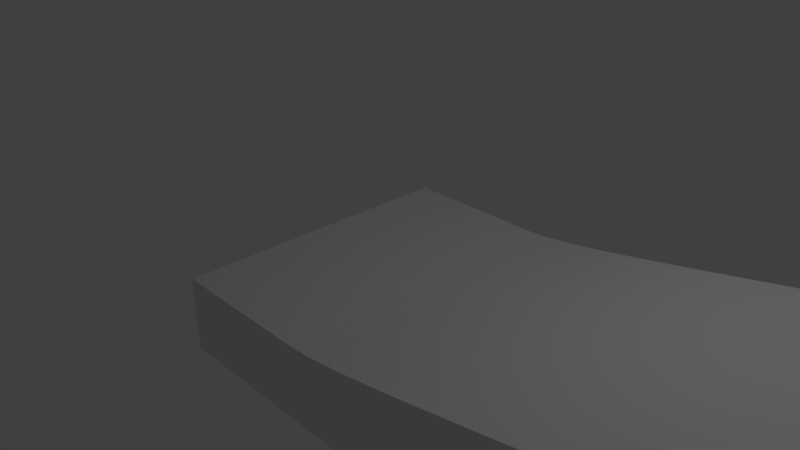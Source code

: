 # Source: level00a.blend  (saved by Blender 2.78.0; exported with 4.5.12 LTS)
import bpy
from mathutils import Matrix  # noqa: F401  (used for matrix-valued properties, if any)

bpy.ops.wm.read_factory_settings(use_empty=True)
scene = bpy.context.scene
scene.name = 'Scene'

# ---- collections
col_collection_1 = bpy.data.collections.new('Collection 1'); scene.collection.children.link(col_collection_1)

# ---- world
world_world = bpy.data.worlds.new('World'); scene.world = world_world
world_world.color = (0.05088, 0.05088, 0.05088)
world_world.use_sun_shadow = False
world_world.sun_shadow_jitter_overblur = 0.0
world_world.cycles.sampling_method = 'MANUAL'

# ---- cameras
cam_camera = bpy.data.cameras.new('Camera')
cam_camera.clip_end = 100.0
cam_camera.lens = 35.0
cam_camera.sensor_width = 32.0
cam_camera.sensor_height = 18.0
cam_camera.ortho_scale = 7.314
cam_camera.dof.focus_distance = 0.0
cam_camera.dof.aperture_fstop = 128.0

# ---- lights
light_lamp = bpy.data.lights.new('Lamp', 'POINT')
light_lamp.transmission_factor = 0.0
light_lamp.cutoff_distance = 30.0
light_lamp.energy = 100.0
light_lamp.shadow_buffer_clip_start = 1.001
light_lamp.shadow_soft_size = 0.1
light_lamp.shadow_maximum_resolution = 0.006
light_lamp.use_absolute_resolution = True

# ---- meshes
me_x = bpy.data.meshes.new('~')
me_x.from_pydata([(-1.0, 0.0, 0.0), (-0.8747, 0.0, 0.0), (-0.7477, 0.0, 0.0), (-0.6172, 0.0, 0.0), (-0.4815, 0.0, 0.0), (-0.3388, 0.0, 0.0), (-0.1875, 0.0, 0.0), (-0.02575, 0.0, 0.0), (0.1481, 0.0, 0.0), (0.3359, 0.0, 0.0), (0.5394, 0.0, 0.0), (0.7601, 0.0, 0.0), (1.0, 0.0, 0.0), (1.309, -2.753e-09, 0.02049), (1.721, -1.036e-08, 0.07714), (2.217, -2.186e-08, 0.1627), (2.775, -3.628e-08, 0.27), (3.374, -5.263e-08, 0.3917), (3.994, -6.996e-08, 0.5207), (4.614, -8.729e-08, 0.6497), (5.213, -1.036e-07, 0.7714), (5.771, -1.181e-07, 0.8787), (6.267, -1.296e-07, 0.9643), (6.679, -1.372e-07, 1.021), (6.988, -1.399e-07, 1.041), (7.204, -1.372e-07, 1.021), (7.36, -1.296e-07, 0.9643), (7.467, -1.181e-07, 0.8787), (7.538, -1.036e-07, 0.7714), (7.585, -8.729e-08, 0.6497), (7.62, -6.996e-08, 0.5207), (7.655, -5.263e-08, 0.3917), (7.703, -3.628e-08, 0.27), (7.774, -2.186e-08, 0.1627), (7.881, -1.036e-08, 0.07714), (8.037, -2.753e-09, 0.02049), (8.253, 0.0, 0.0), (8.544, -6.883e-10, 0.005123), (8.91, -2.591e-09, 0.01929), (9.334, -5.466e-09, 0.04068), (9.802, -9.069e-09, 0.0675), (10.3, -1.316e-08, 0.09793), (10.81, -1.749e-08, 0.1302), (11.33, -2.182e-08, 0.1624), (11.82, -2.591e-08, 0.1929), (12.29, -2.951e-08, 0.2197), (12.72, -3.239e-08, 0.2411), (13.08, -3.429e-08, 0.2552), (13.37, -3.498e-08, 0.2604), (-1.0, 4.0, 0.0), (-0.8747, 4.0, 0.0), (-0.7477, 4.0, 0.0), (-0.6172, 4.0, 0.0), (-0.4815, 4.0, 0.0), (-0.3388, 4.0, 0.0), (-0.1875, 4.0, 0.0), (-0.02575, 4.0, 0.0), (0.1481, 4.0, 0.0), (0.3359, 4.0, 0.0), (0.5394, 4.0, 0.0), (0.7601, 4.0, 0.0), (1.0, 4.0, 0.0), (1.309, 4.0, 0.02049), (1.721, 4.0, 0.07714), (2.217, 4.0, 0.1627), (2.775, 4.0, 0.27), (3.374, 4.0, 0.3917), (3.994, 4.0, 0.5207), (4.614, 4.0, 0.6497), (5.213, 4.0, 0.7714), (5.771, 4.0, 0.8787), (6.267, 4.0, 0.9643), (6.679, 4.0, 1.021), (6.988, 4.0, 1.041), (7.204, 4.0, 1.021), (7.36, 4.0, 0.9643), (7.467, 4.0, 0.8787), (7.538, 4.0, 0.7714), (7.585, 4.0, 0.6497), (7.62, 4.0, 0.5207), (7.655, 4.0, 0.3917), (7.703, 4.0, 0.27), (7.774, 4.0, 0.1627), (7.881, 4.0, 0.07714), (8.037, 4.0, 0.02049), (8.253, 4.0, 0.0), (8.544, 4.0, 0.005123), (8.91, 4.0, 0.01929), (9.334, 4.0, 0.04068), (9.802, 4.0, 0.0675), (10.3, 4.0, 0.09793), (10.81, 4.0, 0.1302), (11.33, 4.0, 0.1624), (11.82, 4.0, 0.1929), (12.29, 4.0, 0.2197), (12.72, 4.0, 0.2411), (13.08, 4.0, 0.2552), (13.37, 4.0, 0.2604), (-1.0, 0.0, -1.0), (13.37, -3.498e-08, -1.0), (-1.0, 4.0, -1.0), (13.37, 4.0, -1.0)], [], [(13, 12, 61, 62), (40, 39, 88, 89), (27, 26, 75, 76), (14, 13, 62, 63), (41, 40, 89, 90), (1, 0, 49, 50), (28, 27, 76, 77), (15, 14, 63, 64), (42, 41, 90, 91), (2, 1, 50, 51), (29, 28, 77, 78), (16, 15, 64, 65), (43, 42, 91, 92), (3, 2, 51, 52), (30, 29, 78, 79), (17, 16, 65, 66), (44, 43, 92, 93), (4, 3, 52, 53), (31, 30, 79, 80), (18, 17, 66, 67), (45, 44, 93, 94), (5, 4, 53, 54), (32, 31, 80, 81), (19, 18, 67, 68), (46, 45, 94, 95), (6, 5, 54, 55), (33, 32, 81, 82), (20, 19, 68, 69), (47, 46, 95, 96), (7, 6, 55, 56), (34, 33, 82, 83), (21, 20, 69, 70), (48, 47, 96, 97), (8, 7, 56, 57), (35, 34, 83, 84), (22, 21, 70, 71), (9, 8, 57, 58), (36, 35, 84, 85), (23, 22, 71, 72), (10, 9, 58, 59), (37, 36, 85, 86), (24, 23, 72, 73), (11, 10, 59, 60), (38, 37, 86, 87), (25, 24, 73, 74), (12, 11, 60, 61), (39, 38, 87, 88), (26, 25, 74, 75), (48, 97, 101, 99), (49, 0, 98, 100), (98, 99, 101, 100), (0, 1, 2, 3, 4, 5, 6, 7, 8, 9, 10, 11, 12, 13, 14, 15, 16, 17, 18, 19, 20, 21, 22, 23, 24, 25, 26, 27, 28, 29, 30, 31, 32, 33, 34, 35, 36, 37, 38, 39, 40, 41, 42, 43, 44, 45, 46, 47, 48, 99, 98), (49, 100, 101, 97, 96, 95, 94, 93, 92, 91, 90, 89, 88, 87, 86, 85, 84, 83, 82, 81, 80, 79, 78, 77, 76, 75, 74, 73, 72, 71, 70, 69, 68, 67, 66, 65, 64, 63, 62, 61, 60, 59, 58, 57, 56, 55, 54, 53, 52, 51, 50)])
me_x.use_remesh_preserve_volume = False
me_x.use_remesh_preserve_attributes = False
me_x.use_mirror_vertex_groups = False
me_x.update()

# ---- curves / text
cu_x = bpy.data.curves.new('~', 'CURVE')
cu_x.dimensions = '3D'
_sp = cu_x.splines.new('BEZIER'); _sp.bezier_points.add(4)
_sp.bezier_points.foreach_set('co', [-1.0, 0.0, 0.0, 1.0, 0.0, 0.0, 6.988, -1.399e-07, 1.041, 8.253, 0.0, 0.0, 13.37, -3.498e-08, 0.2604])
_sp.bezier_points.foreach_set('handle_left', [-1.707, 0.0, 0.0, 0.0, 0.0, 0.0, 5.988, -1.399e-07, 1.041, 7.253, 0.0, 0.0, 12.37, -3.498e-08, 0.2604])
_sp.bezier_points.foreach_set('handle_right', [-0.5, 0.0, 0.0, 2.0, 0.0, 0.0, 7.988, -1.399e-07, 1.041, 9.253, 0.0, 0.0, 14.37, -3.498e-08, 0.2604])
for _p, _l, _r in zip(_sp.bezier_points, ['ALIGNED', 'ALIGNED', 'ALIGNED', 'ALIGNED', 'ALIGNED'], ['ALIGNED', 'ALIGNED', 'ALIGNED', 'ALIGNED', 'ALIGNED']): _p.handle_left_type = _l; _p.handle_right_type = _r
_sp.order_u = 0
_sp.order_v = 0
cu_x.use_path = True
cu_x.use_path_clamp = True
cu_x.bevel_resolution = 0
cu_x.fill_mode = 'HALF'

# ---- objects
ob_sp = bpy.data.objects.new('SP', None)
ob_terrain01 = bpy.data.objects.new('terrain01', me_x)
ob_terrain01_path = bpy.data.objects.new('terrain01_path', cu_x)
ob_lamp = bpy.data.objects.new('Lamp', light_lamp)
ob_camera = bpy.data.objects.new('Camera', cam_camera)

# ---- transforms, parenting, visibility, modifiers, constraints
ob_sp.location = (0.0, 0.0, 0.0)
ob_sp.empty_image_offset = (0.0, 0.0)
ob_sp.lineart.crease_threshold = 0.0
ob_terrain01.location = (0.0, -2.0, 0.0)
ob_terrain01.lineart.crease_threshold = 0.0
ob_terrain01_path.location = (0.0, 0.0, 0.0)
ob_terrain01_path.lineart.crease_threshold = 0.0
ob_lamp.location = (4.076, 1.005, 5.904)
ob_lamp.rotation_euler = (0.6503, 0.05522, 1.866)
ob_lamp.lock_rotations_4d = False
ob_lamp.empty_display_type = 'ARROWS'
ob_lamp.color = (0.0, 0.0, 0.0, 0.0)
ob_lamp.lineart.crease_threshold = 0.0
ob_camera.location = (7.481, -6.508, 5.344)
ob_camera.rotation_euler = (1.109, 0.0, 0.8149)
ob_camera.lock_rotations_4d = False
ob_camera.empty_display_type = 'ARROWS'
ob_camera.color = (0.0, 0.0, 0.0, 0.0)
ob_camera.display_type = 'WIRE'
ob_camera.lineart.crease_threshold = 0.0

# ---- collection membership
col_collection_1.objects.link(ob_sp)
col_collection_1.objects.link(ob_terrain01)
col_collection_1.objects.link(ob_terrain01_path)
col_collection_1.objects.link(ob_lamp)
col_collection_1.objects.link(ob_camera)

# ---- scene / render settings (as saved in the file)
scene.camera = ob_camera
scene.frame_start = 1; scene.frame_end = 250; scene.frame_set(0)
scene.render.engine = 'BLENDER_EEVEE_NEXT'
scene.render.resolution_percentage = 50
scene.render.dither_intensity = 0.0
scene.cycles.use_denoising = False
scene.cycles.samples = 128
scene.cycles.sampling_pattern = 'TABULATED_SOBOL'
scene.cycles.light_sampling_threshold = 0.0
scene.cycles.use_adaptive_sampling = False
scene.cycles.use_light_tree = False
scene.cycles.blur_glossy = 0.0
scene.cycles.sample_clamp_indirect = 0.0
scene.view_settings.view_transform = 'Standard'
bpy.context.view_layer.update()

